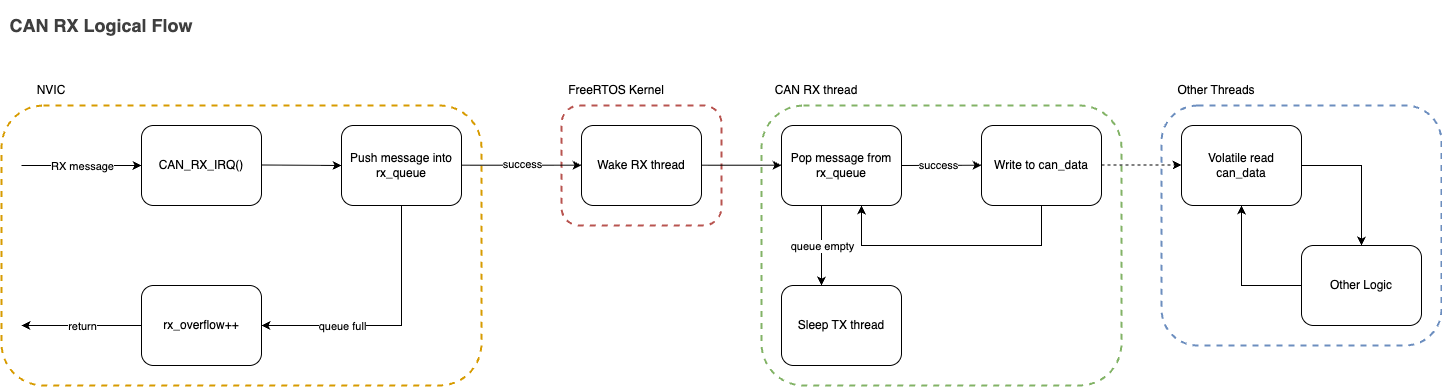

The diagram above was exported from draw.io. Its source (the exported page's mxGraphModel, read from the mxfile embedded in the PNG):
<mxGraphModel dx="1010" dy="728" grid="1" gridSize="10" guides="1" tooltips="1" connect="1" arrows="1" fold="1" page="1" pageScale="1" pageWidth="850" pageHeight="1100" background="#FFFFFF" math="0" shadow="0">
  <root>
    <mxCell id="0" />
    <mxCell id="1" parent="0" />
    <mxCell id="155" value="" style="rounded=1;whiteSpace=wrap;html=1;fillColor=none;dashed=1;strokeColor=#d79b00;strokeWidth=2;" parent="1" vertex="1">
      <mxGeometry x="60" y="180" width="480" height="280" as="geometry" />
    </mxCell>
    <mxCell id="141" value="" style="rounded=1;whiteSpace=wrap;html=1;fillColor=none;dashed=1;strokeColor=#b85450;strokeWidth=2;" parent="1" vertex="1">
      <mxGeometry x="620" y="180" width="160" height="120" as="geometry" />
    </mxCell>
    <mxCell id="160" value="" style="rounded=1;whiteSpace=wrap;html=1;fillColor=none;dashed=1;strokeColor=#82b366;strokeWidth=2;" parent="1" vertex="1">
      <mxGeometry x="820" y="180" width="360" height="280" as="geometry" />
    </mxCell>
    <mxCell id="189" value="" style="rounded=1;whiteSpace=wrap;html=1;fillColor=none;dashed=1;strokeColor=#6c8ebf;strokeWidth=2;" vertex="1" parent="1">
      <mxGeometry x="1220" y="180" width="280" height="240" as="geometry" />
    </mxCell>
    <mxCell id="79" value="CAN_RX_IRQ()" style="rounded=1;whiteSpace=wrap;html=1;" parent="1" vertex="1">
      <mxGeometry x="200" y="200" width="120" height="80" as="geometry" />
    </mxCell>
    <mxCell id="93" value="&lt;h2 style=&quot;color: rgb(63, 63, 63); scrollbar-color: rgb(226, 226, 226) rgb(251, 251, 251);&quot;&gt;CAN RX Logical Flow&lt;/h2&gt;" style="text;html=1;whiteSpace=wrap;strokeColor=none;fillColor=none;align=center;verticalAlign=middle;rounded=0;fontFamily=Helvetica;fontSize=12;fontColor=default;labelBackgroundColor=default;" parent="1" vertex="1">
      <mxGeometry x="60" y="80" width="200" height="40" as="geometry" />
    </mxCell>
    <mxCell id="128" value="" style="endArrow=classic;html=1;" parent="1" edge="1">
      <mxGeometry width="50" height="50" relative="1" as="geometry">
        <mxPoint x="80" y="240" as="sourcePoint" />
        <mxPoint x="200" y="240" as="targetPoint" />
      </mxGeometry>
    </mxCell>
    <mxCell id="129" value="RX message" style="edgeLabel;html=1;align=center;verticalAlign=middle;resizable=0;points=[];" parent="128" vertex="1" connectable="0">
      <mxGeometry x="-0.4855" y="-1" relative="1" as="geometry">
        <mxPoint x="29" y="-1" as="offset" />
      </mxGeometry>
    </mxCell>
    <mxCell id="130" value="" style="endArrow=classic;html=1;" parent="1" edge="1">
      <mxGeometry width="50" height="50" relative="1" as="geometry">
        <mxPoint x="320" y="239.5" as="sourcePoint" />
        <mxPoint x="400" y="240" as="targetPoint" />
      </mxGeometry>
    </mxCell>
    <mxCell id="132" value="rx_overflow++" style="rounded=1;whiteSpace=wrap;html=1;" parent="1" vertex="1">
      <mxGeometry x="200" y="360" width="120" height="80" as="geometry" />
    </mxCell>
    <mxCell id="133" value="" style="endArrow=classic;html=1;" parent="1" edge="1">
      <mxGeometry width="50" height="50" relative="1" as="geometry">
        <mxPoint x="200" y="400" as="sourcePoint" />
        <mxPoint x="80" y="400" as="targetPoint" />
      </mxGeometry>
    </mxCell>
    <mxCell id="134" value="return" style="edgeLabel;html=1;align=center;verticalAlign=middle;resizable=0;points=[];" parent="133" vertex="1" connectable="0">
      <mxGeometry x="0.2667" y="1" relative="1" as="geometry">
        <mxPoint x="16" y="-1" as="offset" />
      </mxGeometry>
    </mxCell>
    <mxCell id="136" value="" style="endArrow=classic;html=1;rounded=0;curved=0;" parent="1" edge="1">
      <mxGeometry width="50" height="50" relative="1" as="geometry">
        <mxPoint x="460" y="280" as="sourcePoint" />
        <mxPoint x="320" y="400" as="targetPoint" />
        <Array as="points">
          <mxPoint x="460" y="400" />
        </Array>
      </mxGeometry>
    </mxCell>
    <mxCell id="137" value="queue full" style="edgeLabel;html=1;align=center;verticalAlign=middle;resizable=0;points=[];" parent="136" vertex="1" connectable="0">
      <mxGeometry x="-0.1235" y="-1" relative="1" as="geometry">
        <mxPoint x="-59" y="6" as="offset" />
      </mxGeometry>
    </mxCell>
    <mxCell id="138" value="Wake RX thread" style="rounded=1;whiteSpace=wrap;html=1;" parent="1" vertex="1">
      <mxGeometry x="640" y="200" width="120" height="80" as="geometry" />
    </mxCell>
    <mxCell id="139" value="" style="endArrow=classic;html=1;" parent="1" edge="1">
      <mxGeometry width="50" height="50" relative="1" as="geometry">
        <mxPoint x="760" y="239.71" as="sourcePoint" />
        <mxPoint x="840" y="239.71" as="targetPoint" />
      </mxGeometry>
    </mxCell>
    <mxCell id="143" value="FreeRTOS Kernel" style="text;html=1;align=center;verticalAlign=middle;whiteSpace=wrap;rounded=0;" parent="1" vertex="1">
      <mxGeometry x="620" y="150" width="110" height="30" as="geometry" />
    </mxCell>
    <mxCell id="145" value="NVIC" style="text;html=1;align=center;verticalAlign=middle;whiteSpace=wrap;rounded=0;" parent="1" vertex="1">
      <mxGeometry x="60" y="150" width="100" height="30" as="geometry" />
    </mxCell>
    <mxCell id="146" value="Write to can_data" style="rounded=1;whiteSpace=wrap;html=1;" parent="1" vertex="1">
      <mxGeometry x="1040" y="200" width="120" height="80" as="geometry" />
    </mxCell>
    <mxCell id="152" value="Sleep TX thread" style="rounded=1;whiteSpace=wrap;html=1;" parent="1" vertex="1">
      <mxGeometry x="840" y="360" width="120" height="80" as="geometry" />
    </mxCell>
    <mxCell id="161" value="CAN RX thread" style="text;html=1;align=center;verticalAlign=middle;whiteSpace=wrap;rounded=0;" parent="1" vertex="1">
      <mxGeometry x="820" y="150" width="110" height="30" as="geometry" />
    </mxCell>
    <mxCell id="162" value="Pop message from rx_queue" style="rounded=1;whiteSpace=wrap;html=1;" parent="1" vertex="1">
      <mxGeometry x="840" y="200" width="120" height="80" as="geometry" />
    </mxCell>
    <mxCell id="163" value="" style="endArrow=classic;html=1;" parent="1" edge="1">
      <mxGeometry width="50" height="50" relative="1" as="geometry">
        <mxPoint x="879.9999999999999" y="280" as="sourcePoint" />
        <mxPoint x="879.9999999999999" y="360" as="targetPoint" />
      </mxGeometry>
    </mxCell>
    <mxCell id="164" value="queue empty" style="edgeLabel;html=1;align=center;verticalAlign=middle;resizable=0;points=[];" parent="163" vertex="1" connectable="0">
      <mxGeometry x="-0.1235" y="-1" relative="1" as="geometry">
        <mxPoint x="1" y="5" as="offset" />
      </mxGeometry>
    </mxCell>
    <mxCell id="165" value="" style="endArrow=classic;html=1;" parent="1" edge="1">
      <mxGeometry width="50" height="50" relative="1" as="geometry">
        <mxPoint x="960" y="240" as="sourcePoint" />
        <mxPoint x="1040" y="239.74" as="targetPoint" />
      </mxGeometry>
    </mxCell>
    <mxCell id="166" value="success" style="edgeLabel;html=1;align=center;verticalAlign=middle;resizable=0;points=[];" parent="165" vertex="1" connectable="0">
      <mxGeometry x="-0.1235" y="-1" relative="1" as="geometry">
        <mxPoint x="1" y="-1" as="offset" />
      </mxGeometry>
    </mxCell>
    <mxCell id="175" value="" style="endArrow=classic;html=1;rounded=0;curved=0;" parent="1" edge="1">
      <mxGeometry width="50" height="50" relative="1" as="geometry">
        <mxPoint x="1100" y="280" as="sourcePoint" />
        <mxPoint x="920" y="280" as="targetPoint" />
        <Array as="points">
          <mxPoint x="1100" y="320" />
          <mxPoint x="920" y="320" />
        </Array>
      </mxGeometry>
    </mxCell>
    <mxCell id="180" value="Push message into rx_queue" style="rounded=1;whiteSpace=wrap;html=1;" vertex="1" parent="1">
      <mxGeometry x="400" y="200" width="120" height="80" as="geometry" />
    </mxCell>
    <mxCell id="181" value="" style="endArrow=classic;html=1;" edge="1" parent="1">
      <mxGeometry width="50" height="50" relative="1" as="geometry">
        <mxPoint x="520" y="239.7" as="sourcePoint" />
        <mxPoint x="640" y="239.7" as="targetPoint" />
      </mxGeometry>
    </mxCell>
    <mxCell id="182" value="success" style="edgeLabel;html=1;align=center;verticalAlign=middle;resizable=0;points=[];" vertex="1" connectable="0" parent="181">
      <mxGeometry x="-0.0604" y="1" relative="1" as="geometry">
        <mxPoint x="4" as="offset" />
      </mxGeometry>
    </mxCell>
    <mxCell id="183" value="Volatile read can_data" style="rounded=1;whiteSpace=wrap;html=1;" vertex="1" parent="1">
      <mxGeometry x="1240" y="200" width="120" height="80" as="geometry" />
    </mxCell>
    <mxCell id="186" value="Other Logic" style="rounded=1;whiteSpace=wrap;html=1;" vertex="1" parent="1">
      <mxGeometry x="1360" y="320" width="120" height="80" as="geometry" />
    </mxCell>
    <mxCell id="190" value="" style="endArrow=classic;html=1;rounded=0;curved=0;" edge="1" parent="1">
      <mxGeometry width="50" height="50" relative="1" as="geometry">
        <mxPoint x="1360" y="240" as="sourcePoint" />
        <mxPoint x="1420" y="320" as="targetPoint" />
        <Array as="points">
          <mxPoint x="1420" y="240" />
        </Array>
      </mxGeometry>
    </mxCell>
    <mxCell id="191" value="" style="endArrow=classic;html=1;rounded=0;curved=0;" edge="1" parent="1">
      <mxGeometry width="50" height="50" relative="1" as="geometry">
        <mxPoint x="1360" y="360" as="sourcePoint" />
        <mxPoint x="1300" y="280" as="targetPoint" />
        <Array as="points">
          <mxPoint x="1300" y="360" />
        </Array>
      </mxGeometry>
    </mxCell>
    <mxCell id="192" value="" style="endArrow=classic;html=1;dashed=1;" edge="1" parent="1">
      <mxGeometry width="50" height="50" relative="1" as="geometry">
        <mxPoint x="1160" y="239.52" as="sourcePoint" />
        <mxPoint x="1240" y="239.52" as="targetPoint" />
      </mxGeometry>
    </mxCell>
    <mxCell id="193" value="Other Threads" style="text;html=1;align=center;verticalAlign=middle;whiteSpace=wrap;rounded=0;" vertex="1" parent="1">
      <mxGeometry x="1220" y="150" width="110" height="30" as="geometry" />
    </mxCell>
  </root>
</mxGraphModel>